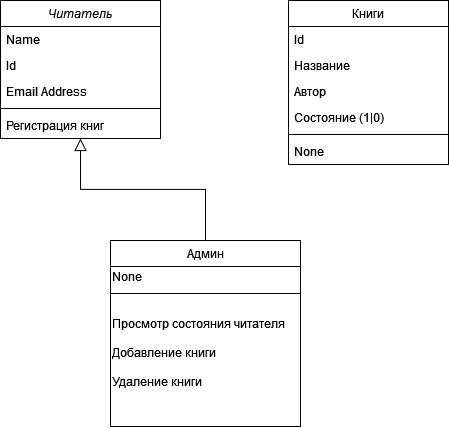

The diagram above was exported from draw.io. Its source (the exported page's mxGraphModel, read from the mxfile embedded in the PNG):
<mxGraphModel dx="981" dy="538" grid="1" gridSize="10" guides="1" tooltips="1" connect="1" arrows="1" fold="1" page="1" pageScale="1" pageWidth="827" pageHeight="1169" math="0" shadow="0">
  <root>
    <mxCell id="WIyWlLk6GJQsqaUBKTNV-0" />
    <mxCell id="WIyWlLk6GJQsqaUBKTNV-1" parent="WIyWlLk6GJQsqaUBKTNV-0" />
    <mxCell id="zkfFHV4jXpPFQw0GAbJ--0" value="Читатель" style="swimlane;fontStyle=2;align=center;verticalAlign=top;childLayout=stackLayout;horizontal=1;startSize=26;horizontalStack=0;resizeParent=1;resizeLast=0;collapsible=1;marginBottom=0;rounded=0;shadow=0;strokeWidth=1;" parent="WIyWlLk6GJQsqaUBKTNV-1" vertex="1">
      <mxGeometry x="220" y="120" width="160" height="138" as="geometry">
        <mxRectangle x="230" y="140" width="160" height="26" as="alternateBounds" />
      </mxGeometry>
    </mxCell>
    <mxCell id="zkfFHV4jXpPFQw0GAbJ--1" value="Name" style="text;align=left;verticalAlign=top;spacingLeft=4;spacingRight=4;overflow=hidden;rotatable=0;points=[[0,0.5],[1,0.5]];portConstraint=eastwest;" parent="zkfFHV4jXpPFQw0GAbJ--0" vertex="1">
      <mxGeometry y="26" width="160" height="26" as="geometry" />
    </mxCell>
    <mxCell id="zkfFHV4jXpPFQw0GAbJ--2" value="Id" style="text;align=left;verticalAlign=top;spacingLeft=4;spacingRight=4;overflow=hidden;rotatable=0;points=[[0,0.5],[1,0.5]];portConstraint=eastwest;rounded=0;shadow=0;html=0;" parent="zkfFHV4jXpPFQw0GAbJ--0" vertex="1">
      <mxGeometry y="52" width="160" height="26" as="geometry" />
    </mxCell>
    <mxCell id="zkfFHV4jXpPFQw0GAbJ--3" value="Email Address" style="text;align=left;verticalAlign=top;spacingLeft=4;spacingRight=4;overflow=hidden;rotatable=0;points=[[0,0.5],[1,0.5]];portConstraint=eastwest;rounded=0;shadow=0;html=0;" parent="zkfFHV4jXpPFQw0GAbJ--0" vertex="1">
      <mxGeometry y="78" width="160" height="26" as="geometry" />
    </mxCell>
    <mxCell id="zkfFHV4jXpPFQw0GAbJ--4" value="" style="line;html=1;strokeWidth=1;align=left;verticalAlign=middle;spacingTop=-1;spacingLeft=3;spacingRight=3;rotatable=0;labelPosition=right;points=[];portConstraint=eastwest;" parent="zkfFHV4jXpPFQw0GAbJ--0" vertex="1">
      <mxGeometry y="104" width="160" height="8" as="geometry" />
    </mxCell>
    <mxCell id="zkfFHV4jXpPFQw0GAbJ--5" value="Регистрация книг" style="text;align=left;verticalAlign=top;spacingLeft=4;spacingRight=4;overflow=hidden;rotatable=0;points=[[0,0.5],[1,0.5]];portConstraint=eastwest;" parent="zkfFHV4jXpPFQw0GAbJ--0" vertex="1">
      <mxGeometry y="112" width="160" height="26" as="geometry" />
    </mxCell>
    <mxCell id="zkfFHV4jXpPFQw0GAbJ--13" value="Админ" style="swimlane;fontStyle=0;align=center;verticalAlign=top;childLayout=stackLayout;horizontal=1;startSize=26;horizontalStack=0;resizeParent=1;resizeLast=0;collapsible=1;marginBottom=0;rounded=0;shadow=0;strokeWidth=1;" parent="WIyWlLk6GJQsqaUBKTNV-1" vertex="1">
      <mxGeometry x="330" y="360" width="190" height="186" as="geometry">
        <mxRectangle x="340" y="380" width="170" height="26" as="alternateBounds" />
      </mxGeometry>
    </mxCell>
    <mxCell id="YCd8DsoTZ7jUzHvqrz2N-1" value="None" style="text;html=1;align=left;verticalAlign=middle;resizable=0;points=[];autosize=1;strokeColor=none;fillColor=none;" vertex="1" parent="zkfFHV4jXpPFQw0GAbJ--13">
      <mxGeometry y="26" width="190" height="20" as="geometry" />
    </mxCell>
    <mxCell id="zkfFHV4jXpPFQw0GAbJ--15" value="" style="line;html=1;strokeWidth=1;align=left;verticalAlign=middle;spacingTop=-1;spacingLeft=3;spacingRight=3;rotatable=0;labelPosition=right;points=[];portConstraint=eastwest;" parent="zkfFHV4jXpPFQw0GAbJ--13" vertex="1">
      <mxGeometry y="46" width="190" height="14" as="geometry" />
    </mxCell>
    <mxCell id="YCd8DsoTZ7jUzHvqrz2N-0" value="&lt;div&gt;&lt;br&gt;&lt;/div&gt;&lt;div&gt;Просмотр состояния читателя&lt;/div&gt;&lt;div&gt;&lt;br&gt;&lt;/div&gt;&lt;div&gt;Добавление книги&lt;/div&gt;&lt;div&gt;&lt;br&gt;&lt;/div&gt;&lt;div&gt;Удаление книги&lt;/div&gt;" style="text;html=1;align=left;verticalAlign=middle;resizable=0;points=[];autosize=1;strokeColor=none;fillColor=none;spacing=2;perimeterSpacing=0;strokeWidth=2;" vertex="1" parent="zkfFHV4jXpPFQw0GAbJ--13">
      <mxGeometry y="60" width="190" height="90" as="geometry" />
    </mxCell>
    <mxCell id="zkfFHV4jXpPFQw0GAbJ--16" value="" style="endArrow=block;endSize=10;endFill=0;shadow=0;strokeWidth=1;rounded=0;edgeStyle=elbowEdgeStyle;elbow=vertical;" parent="WIyWlLk6GJQsqaUBKTNV-1" source="zkfFHV4jXpPFQw0GAbJ--13" target="zkfFHV4jXpPFQw0GAbJ--0" edge="1">
      <mxGeometry width="160" relative="1" as="geometry">
        <mxPoint x="210" y="373" as="sourcePoint" />
        <mxPoint x="310" y="271" as="targetPoint" />
      </mxGeometry>
    </mxCell>
    <mxCell id="zkfFHV4jXpPFQw0GAbJ--17" value="Книги" style="swimlane;fontStyle=0;align=center;verticalAlign=top;childLayout=stackLayout;horizontal=1;startSize=26;horizontalStack=0;resizeParent=1;resizeLast=0;collapsible=1;marginBottom=0;rounded=0;shadow=0;strokeWidth=1;" parent="WIyWlLk6GJQsqaUBKTNV-1" vertex="1">
      <mxGeometry x="508" y="120" width="160" height="164" as="geometry">
        <mxRectangle x="550" y="140" width="160" height="26" as="alternateBounds" />
      </mxGeometry>
    </mxCell>
    <mxCell id="zkfFHV4jXpPFQw0GAbJ--18" value="Id" style="text;align=left;verticalAlign=top;spacingLeft=4;spacingRight=4;overflow=hidden;rotatable=0;points=[[0,0.5],[1,0.5]];portConstraint=eastwest;" parent="zkfFHV4jXpPFQw0GAbJ--17" vertex="1">
      <mxGeometry y="26" width="160" height="26" as="geometry" />
    </mxCell>
    <mxCell id="zkfFHV4jXpPFQw0GAbJ--19" value="Название" style="text;align=left;verticalAlign=top;spacingLeft=4;spacingRight=4;overflow=hidden;rotatable=0;points=[[0,0.5],[1,0.5]];portConstraint=eastwest;rounded=0;shadow=0;html=0;" parent="zkfFHV4jXpPFQw0GAbJ--17" vertex="1">
      <mxGeometry y="52" width="160" height="26" as="geometry" />
    </mxCell>
    <mxCell id="zkfFHV4jXpPFQw0GAbJ--20" value="Автор" style="text;align=left;verticalAlign=top;spacingLeft=4;spacingRight=4;overflow=hidden;rotatable=0;points=[[0,0.5],[1,0.5]];portConstraint=eastwest;rounded=0;shadow=0;html=0;" parent="zkfFHV4jXpPFQw0GAbJ--17" vertex="1">
      <mxGeometry y="78" width="160" height="26" as="geometry" />
    </mxCell>
    <mxCell id="zkfFHV4jXpPFQw0GAbJ--22" value="Состояние (1|0)" style="text;align=left;verticalAlign=top;spacingLeft=4;spacingRight=4;overflow=hidden;rotatable=0;points=[[0,0.5],[1,0.5]];portConstraint=eastwest;rounded=0;shadow=0;html=0;" parent="zkfFHV4jXpPFQw0GAbJ--17" vertex="1">
      <mxGeometry y="104" width="160" height="26" as="geometry" />
    </mxCell>
    <mxCell id="zkfFHV4jXpPFQw0GAbJ--23" value="" style="line;html=1;strokeWidth=1;align=left;verticalAlign=middle;spacingTop=-1;spacingLeft=3;spacingRight=3;rotatable=0;labelPosition=right;points=[];portConstraint=eastwest;" parent="zkfFHV4jXpPFQw0GAbJ--17" vertex="1">
      <mxGeometry y="130" width="160" height="8" as="geometry" />
    </mxCell>
    <mxCell id="YCd8DsoTZ7jUzHvqrz2N-2" value="None" style="text;align=left;verticalAlign=top;spacingLeft=4;spacingRight=4;overflow=hidden;rotatable=0;points=[[0,0.5],[1,0.5]];portConstraint=eastwest;rounded=0;shadow=0;html=0;" vertex="1" parent="zkfFHV4jXpPFQw0GAbJ--17">
      <mxGeometry y="138" width="160" height="26" as="geometry" />
    </mxCell>
  </root>
</mxGraphModel>